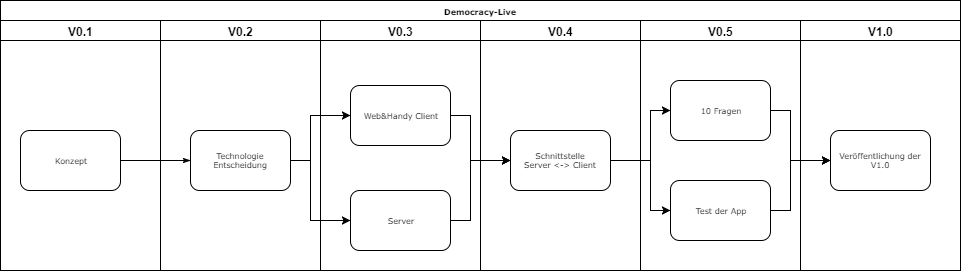

The diagram above was exported from draw.io. Its source (the exported page's mxGraphModel, read from the mxfile embedded in the PNG):
<mxGraphModel dx="1426" dy="730" grid="1" gridSize="10" guides="1" tooltips="1" connect="1" arrows="1" fold="1" page="1" pageScale="1" pageWidth="1100" pageHeight="850" background="#ffffff" math="0" shadow="0">
  <root>
    <mxCell id="0" />
    <mxCell id="1" parent="0" />
    <mxCell id="77e6c97f196da883-1" value="Democracy-Live" style="swimlane;html=1;childLayout=stackLayout;startSize=20;rounded=0;shadow=0;labelBackgroundColor=none;strokeColor=#000000;strokeWidth=1;fillColor=#ffffff;fontFamily=Verdana;fontSize=8;fontColor=#000000;align=center;" parent="1" vertex="1">
      <mxGeometry x="70" y="40" width="960" height="270" as="geometry" />
    </mxCell>
    <mxCell id="77e6c97f196da883-2" value="V0.1" style="swimlane;html=1;startSize=20;" parent="77e6c97f196da883-1" vertex="1">
      <mxGeometry y="20" width="160" height="250" as="geometry" />
    </mxCell>
    <mxCell id="77e6c97f196da883-8" value="Konzept" style="rounded=1;whiteSpace=wrap;html=1;shadow=0;labelBackgroundColor=none;strokeColor=#000000;strokeWidth=1;fillColor=#ffffff;fontFamily=Verdana;fontSize=8;fontColor=#000000;align=center;" parent="77e6c97f196da883-2" vertex="1">
      <mxGeometry x="20" y="110" width="100" height="60" as="geometry" />
    </mxCell>
    <mxCell id="77e6c97f196da883-26" style="edgeStyle=orthogonalEdgeStyle;rounded=1;html=1;labelBackgroundColor=none;startArrow=none;startFill=0;startSize=5;endArrow=classicThin;endFill=1;endSize=5;jettySize=auto;orthogonalLoop=1;strokeColor=#000000;strokeWidth=1;fontFamily=Verdana;fontSize=8;fontColor=#000000;" parent="77e6c97f196da883-1" source="77e6c97f196da883-8" target="77e6c97f196da883-11" edge="1">
      <mxGeometry relative="1" as="geometry" />
    </mxCell>
    <mxCell id="77e6c97f196da883-3" value="V0.2" style="swimlane;html=1;startSize=20;" parent="77e6c97f196da883-1" vertex="1">
      <mxGeometry x="160" y="20" width="160" height="250" as="geometry" />
    </mxCell>
    <mxCell id="77e6c97f196da883-11" value="&lt;span&gt;Technologie Entscheidung&lt;/span&gt;" style="rounded=1;whiteSpace=wrap;html=1;shadow=0;labelBackgroundColor=none;strokeColor=#000000;strokeWidth=1;fillColor=#ffffff;fontFamily=Verdana;fontSize=8;fontColor=#000000;align=center;" parent="77e6c97f196da883-3" vertex="1">
      <mxGeometry x="30" y="110" width="100" height="60" as="geometry" />
    </mxCell>
    <mxCell id="77e6c97f196da883-4" value="V0.3" style="swimlane;html=1;startSize=20;" parent="77e6c97f196da883-1" vertex="1">
      <mxGeometry x="320" y="20" width="160" height="250" as="geometry" />
    </mxCell>
    <mxCell id="77e6c97f196da883-12" value="Web&amp;amp;Handy Client" style="rounded=1;whiteSpace=wrap;html=1;shadow=0;labelBackgroundColor=none;strokeColor=#000000;strokeWidth=1;fillColor=#ffffff;fontFamily=Verdana;fontSize=8;fontColor=#000000;align=center;" parent="77e6c97f196da883-4" vertex="1">
      <mxGeometry x="30" y="65" width="100" height="60" as="geometry" />
    </mxCell>
    <mxCell id="77e6c97f196da883-15" value="Server" style="rounded=1;whiteSpace=wrap;html=1;shadow=0;labelBackgroundColor=none;strokeColor=#000000;strokeWidth=1;fillColor=#ffffff;fontFamily=Verdana;fontSize=8;fontColor=#000000;align=center;" parent="77e6c97f196da883-4" vertex="1">
      <mxGeometry x="30" y="170" width="100" height="60" as="geometry" />
    </mxCell>
    <mxCell id="77e6c97f196da883-5" value="V0.4" style="swimlane;html=1;startSize=20;" parent="77e6c97f196da883-1" vertex="1">
      <mxGeometry x="480" y="20" width="160" height="250" as="geometry" />
    </mxCell>
    <mxCell id="4" value="Schnittstelle&lt;div&gt;Server &amp;lt;-&amp;gt; Client&lt;/div&gt;" style="rounded=1;whiteSpace=wrap;html=1;shadow=0;labelBackgroundColor=none;strokeColor=#000000;strokeWidth=1;fillColor=#ffffff;fontFamily=Verdana;fontSize=8;fontColor=#000000;align=center;" vertex="1" parent="77e6c97f196da883-5">
      <mxGeometry x="30" y="110" width="100" height="60" as="geometry" />
    </mxCell>
    <mxCell id="77e6c97f196da883-7" value="V0.5" style="swimlane;html=1;startSize=20;" parent="77e6c97f196da883-1" vertex="1">
      <mxGeometry x="640" y="20" width="160" height="250" as="geometry" />
    </mxCell>
    <mxCell id="7" value="10 Fragen" style="rounded=1;whiteSpace=wrap;html=1;shadow=0;labelBackgroundColor=none;strokeColor=#000000;strokeWidth=1;fillColor=#ffffff;fontFamily=Verdana;fontSize=8;fontColor=#000000;align=center;" vertex="1" parent="77e6c97f196da883-7">
      <mxGeometry x="30" y="60" width="100" height="60" as="geometry" />
    </mxCell>
    <mxCell id="8" value="Test der App" style="rounded=1;whiteSpace=wrap;html=1;shadow=0;labelBackgroundColor=none;strokeColor=#000000;strokeWidth=1;fillColor=#ffffff;fontFamily=Verdana;fontSize=8;fontColor=#000000;align=center;" vertex="1" parent="77e6c97f196da883-7">
      <mxGeometry x="30" y="160" width="100" height="60" as="geometry" />
    </mxCell>
    <mxCell id="2" style="edgeStyle=orthogonalEdgeStyle;rounded=0;html=1;exitX=1;exitY=0.5;entryX=0;entryY=0.5;jettySize=auto;orthogonalLoop=1;" edge="1" parent="77e6c97f196da883-1" source="77e6c97f196da883-11" target="77e6c97f196da883-12">
      <mxGeometry relative="1" as="geometry">
        <Array as="points">
          <mxPoint x="310" y="160" />
          <mxPoint x="310" y="115" />
        </Array>
      </mxGeometry>
    </mxCell>
    <mxCell id="3" style="edgeStyle=orthogonalEdgeStyle;rounded=0;html=1;exitX=1;exitY=0.75;entryX=0;entryY=0.5;jettySize=auto;orthogonalLoop=1;" edge="1" parent="77e6c97f196da883-1" source="77e6c97f196da883-11" target="77e6c97f196da883-15">
      <mxGeometry relative="1" as="geometry">
        <Array as="points">
          <mxPoint x="290" y="160" />
          <mxPoint x="310" y="160" />
          <mxPoint x="310" y="220" />
        </Array>
      </mxGeometry>
    </mxCell>
    <mxCell id="5" style="edgeStyle=orthogonalEdgeStyle;rounded=0;html=1;exitX=1;exitY=0.5;entryX=0;entryY=0.5;jettySize=auto;orthogonalLoop=1;" edge="1" parent="77e6c97f196da883-1" source="77e6c97f196da883-15" target="4">
      <mxGeometry relative="1" as="geometry">
        <Array as="points">
          <mxPoint x="470" y="220" />
          <mxPoint x="470" y="160" />
        </Array>
      </mxGeometry>
    </mxCell>
    <mxCell id="6" style="edgeStyle=orthogonalEdgeStyle;rounded=0;html=1;exitX=1;exitY=0.5;jettySize=auto;orthogonalLoop=1;" edge="1" parent="77e6c97f196da883-1" source="77e6c97f196da883-12" target="4">
      <mxGeometry relative="1" as="geometry">
        <Array as="points">
          <mxPoint x="470" y="115" />
          <mxPoint x="470" y="160" />
        </Array>
      </mxGeometry>
    </mxCell>
    <mxCell id="11" value="V1.0" style="swimlane;html=1;startSize=20;" vertex="1" parent="77e6c97f196da883-1">
      <mxGeometry x="800" y="20" width="160" height="250" as="geometry" />
    </mxCell>
    <mxCell id="12" value="Veröffentlichung der V1.0" style="rounded=1;whiteSpace=wrap;html=1;shadow=0;labelBackgroundColor=none;strokeColor=#000000;strokeWidth=1;fillColor=#ffffff;fontFamily=Verdana;fontSize=8;fontColor=#000000;align=center;" vertex="1" parent="11">
      <mxGeometry x="30" y="110" width="100" height="60" as="geometry" />
    </mxCell>
    <mxCell id="14" style="edgeStyle=orthogonalEdgeStyle;rounded=0;html=1;exitX=1;exitY=0.5;entryX=0;entryY=0.5;jettySize=auto;orthogonalLoop=1;" edge="1" parent="77e6c97f196da883-1" source="4" target="8">
      <mxGeometry relative="1" as="geometry">
        <Array as="points">
          <mxPoint x="650" y="160" />
          <mxPoint x="650" y="210" />
        </Array>
      </mxGeometry>
    </mxCell>
    <mxCell id="15" style="edgeStyle=orthogonalEdgeStyle;rounded=0;html=1;exitX=1;exitY=0.5;entryX=0;entryY=0.5;jettySize=auto;orthogonalLoop=1;" edge="1" parent="77e6c97f196da883-1" source="4" target="7">
      <mxGeometry relative="1" as="geometry">
        <Array as="points">
          <mxPoint x="650" y="160" />
          <mxPoint x="650" y="110" />
        </Array>
      </mxGeometry>
    </mxCell>
    <mxCell id="16" style="edgeStyle=orthogonalEdgeStyle;rounded=0;html=1;exitX=1;exitY=0.5;jettySize=auto;orthogonalLoop=1;" edge="1" parent="77e6c97f196da883-1" source="7" target="12">
      <mxGeometry relative="1" as="geometry">
        <Array as="points">
          <mxPoint x="790" y="110" />
          <mxPoint x="790" y="160" />
        </Array>
      </mxGeometry>
    </mxCell>
    <mxCell id="17" style="edgeStyle=orthogonalEdgeStyle;rounded=0;html=1;exitX=1;exitY=0.5;entryX=0;entryY=0.5;jettySize=auto;orthogonalLoop=1;" edge="1" parent="77e6c97f196da883-1" source="8" target="12">
      <mxGeometry relative="1" as="geometry">
        <Array as="points">
          <mxPoint x="790" y="210" />
          <mxPoint x="790" y="160" />
        </Array>
      </mxGeometry>
    </mxCell>
  </root>
</mxGraphModel>